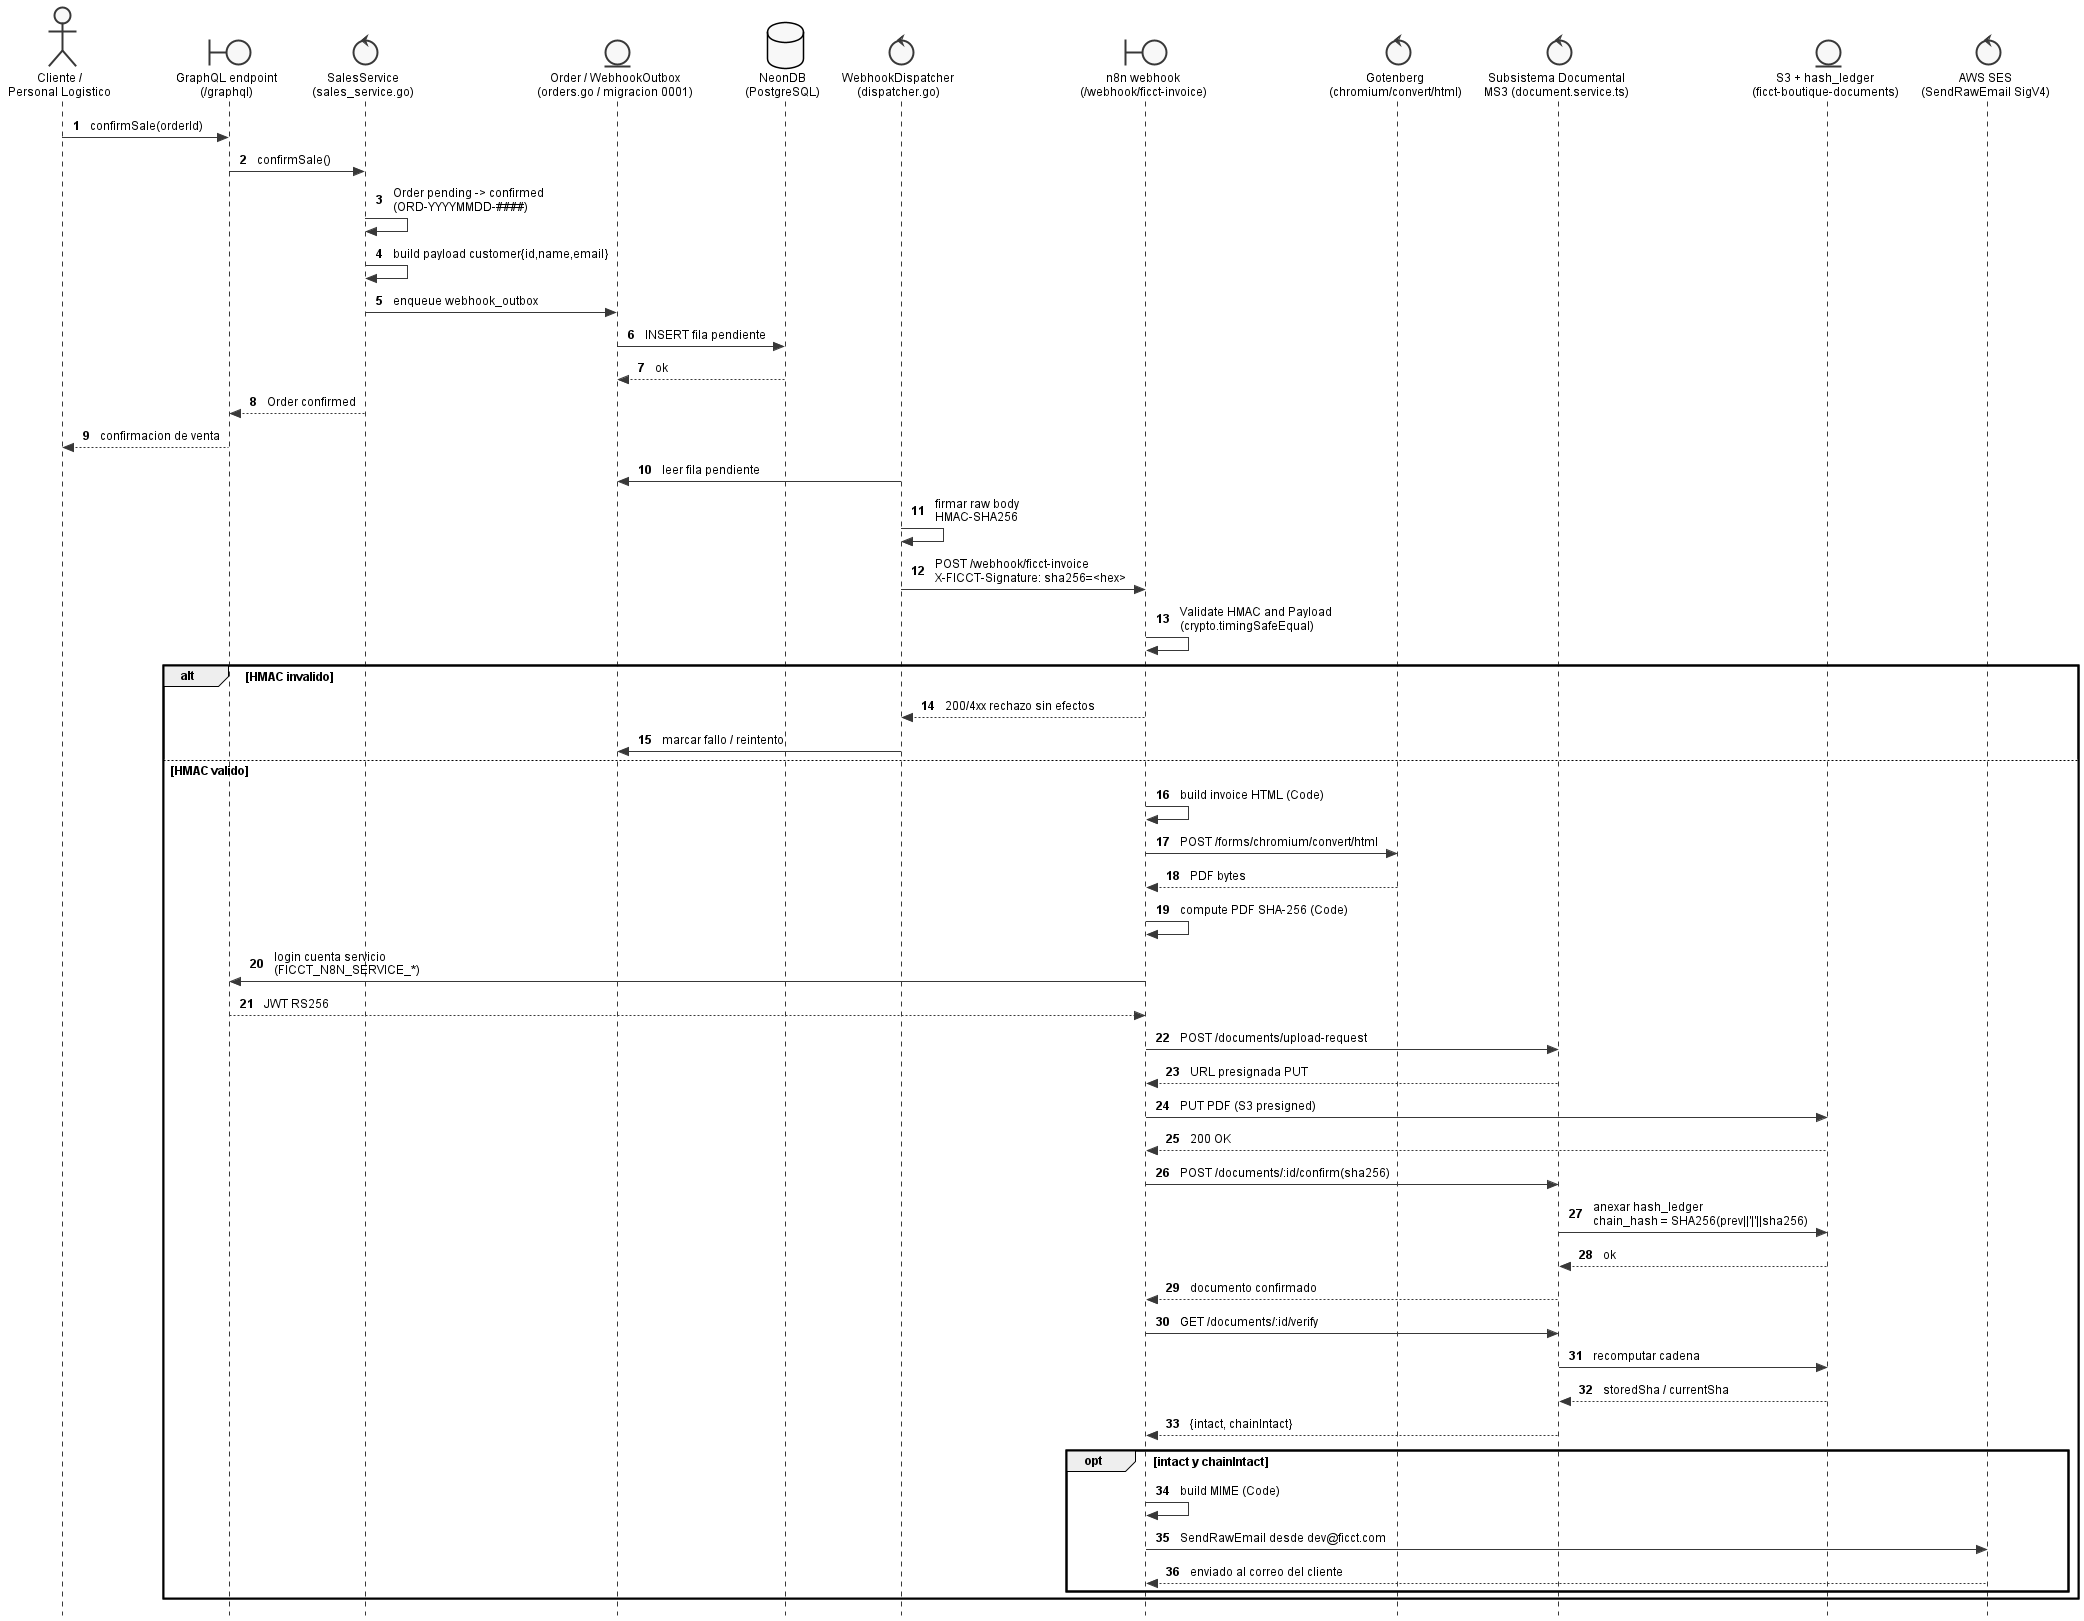

The diagram above was rendered by PlantUML. Its source (embedded in the PNG):
@startuml
' Embedded standalone style block (replicated per file; standalone)
skinparam shadowing false
skinparam backgroundColor White
skinparam defaultFontName Arial
skinparam defaultFontSize 12
skinparam monochrome true
skinparam style strictuml
skinparam nodesep 50
skinparam ranksep 60
skinparam padding 3
skinparam classAttributeIconSize 0
hide circle

autonumber "<b>"

actor "Cliente /\nPersonal Logistico" as Cliente
boundary "GraphQL endpoint\n(/graphql)" as GQL
control "SalesService\n(sales_service.go)" as Sales
entity "Order / WebhookOutbox\n(orders.go / migracion 0001)" as Outbox
database "NeonDB\n(PostgreSQL)" as Neon
control "WebhookDispatcher\n(dispatcher.go)" as Dispatcher
boundary "n8n webhook\n(/webhook/ficct-invoice)" as N8N
control "Gotenberg\n(chromium/convert/html)" as Gotenberg
control "Subsistema Documental\nMS3 (document.service.ts)" as MS3
entity "S3 + hash_ledger\n(ficct-boutique-documents)" as Doc
control "AWS SES\n(SendRawEmail SigV4)" as SES

Cliente -> GQL : confirmSale(orderId)
GQL -> Sales : confirmSale()
Sales -> Sales : Order pending -> confirmed\n(ORD-YYYYMMDD-####)
Sales -> Sales : build payload customer{id,name,email}
Sales -> Outbox : enqueue webhook_outbox
Outbox -> Neon : INSERT fila pendiente
Neon --> Outbox : ok
Sales --> GQL : Order confirmed
GQL --> Cliente : confirmacion de venta

Dispatcher -> Outbox : leer fila pendiente
Dispatcher -> Dispatcher : firmar raw body\nHMAC-SHA256
Dispatcher -> N8N : POST /webhook/ficct-invoice\nX-FICCT-Signature: sha256=<hex>

N8N -> N8N : Validate HMAC and Payload\n(crypto.timingSafeEqual)

alt HMAC invalido
  N8N --> Dispatcher : 200/4xx rechazo sin efectos
  Dispatcher -> Outbox : marcar fallo / reintento
else HMAC valido
  N8N -> N8N : build invoice HTML (Code)
  N8N -> Gotenberg : POST /forms/chromium/convert/html
  Gotenberg --> N8N : PDF bytes
  N8N -> N8N : compute PDF SHA-256 (Code)
  N8N -> GQL : login cuenta servicio\n(FICCT_N8N_SERVICE_*)
  GQL --> N8N : JWT RS256

  N8N -> MS3 : POST /documents/upload-request
  MS3 --> N8N : URL presignada PUT
  N8N -> Doc : PUT PDF (S3 presigned)
  Doc --> N8N : 200 OK
  N8N -> MS3 : POST /documents/:id/confirm(sha256)
  MS3 -> Doc : anexar hash_ledger\nchain_hash = SHA256(prev||'|'||sha256)
  Doc --> MS3 : ok
  MS3 --> N8N : documento confirmado

  N8N -> MS3 : GET /documents/:id/verify
  MS3 -> Doc : recomputar cadena
  Doc --> MS3 : storedSha / currentSha
  MS3 --> N8N : {intact, chainIntact}

  opt intact y chainIntact
    N8N -> N8N : build MIME (Code)
    N8N -> SES : SendRawEmail desde dev@ficct.com
    SES --> N8N : enviado al correo del cliente
  end
end
@enduml